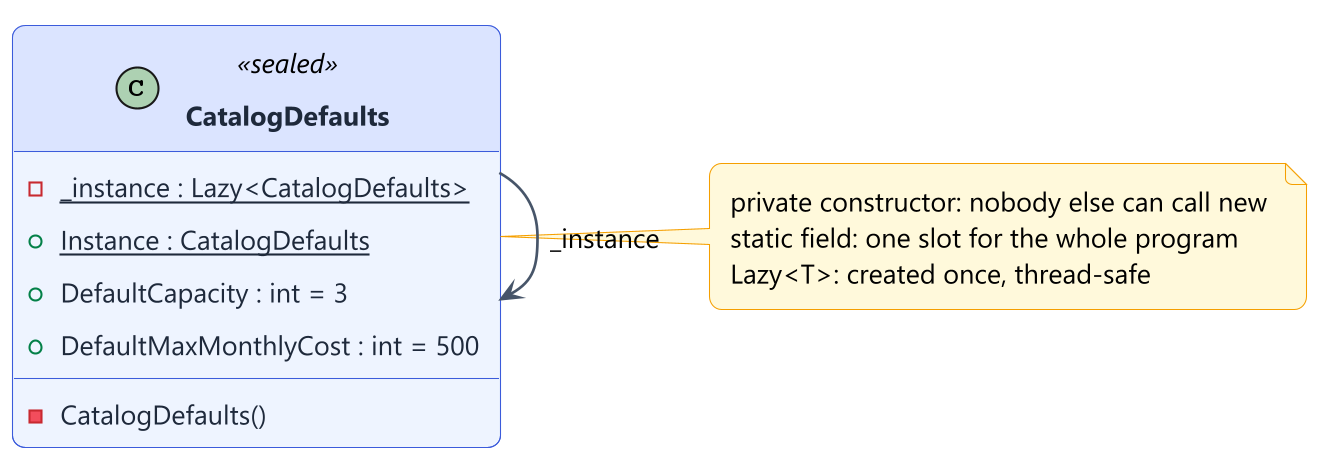

The diagram above was rendered by PlantUML. Its source (embedded in the PNG):
@startuml d13-singleton-class
skinparamlocked dpi 200
!include style.iuml
class CatalogDefaults <<sealed>> {
  -{static} _instance : Lazy<CatalogDefaults>
  +{static} Instance : CatalogDefaults
  -CatalogDefaults()
  +DefaultCapacity : int = 3
  +DefaultMaxMonthlyCost : int = 500
}
CatalogDefaults --> CatalogDefaults : _instance
note right of CatalogDefaults
  private constructor: nobody else can call new
  static field: one slot for the whole program
  Lazy<T>: created once, thread-safe
end note
@enduml